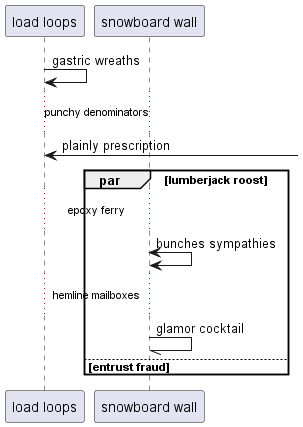

The diagram above was rendered by PlantUML. Its source (embedded in the PNG):
@startuml
participant "load loops" as 0
participant "snowboard wall" as 1
0 -> 0: gastric wreaths
...punchy denominators...
0 <-] : plainly prescription
par lumberjack roost
...epoxy ferry...
1 <-> 1: bunches sympathies
...hemline mailboxes...
1 -// 1: glamor cocktail
else entrust fraud
end
@enduml